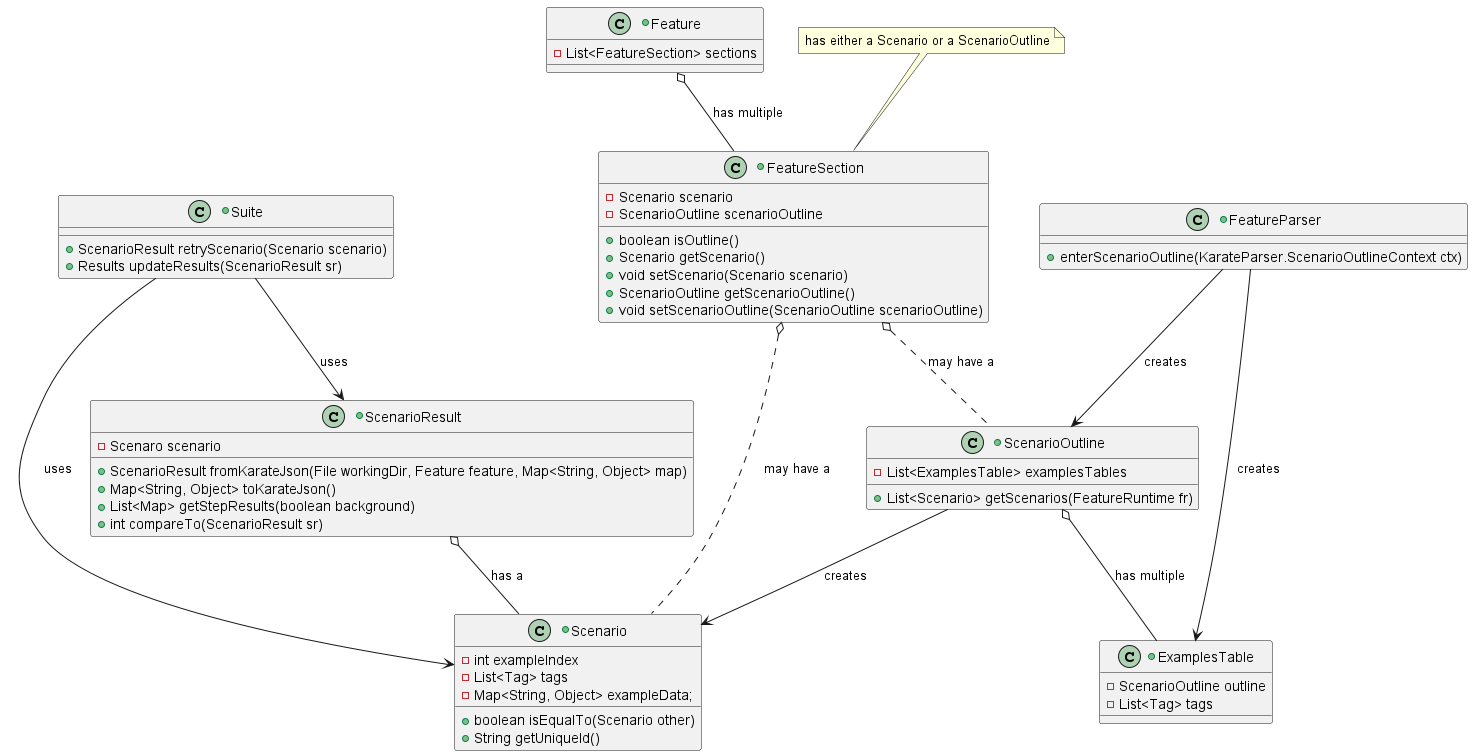

The diagram above was rendered by PlantUML. Its source (embedded in the PNG):
@startuml exampletablediagram
skinparam 300 dpi
+class Suite {
	+ScenarioResult retryScenario(Scenario scenario)
	+Results updateResults(ScenarioResult sr)
}
+class Feature {
	-List<FeatureSection> sections
}
+class FeatureSection {
	-Scenario scenario
	-ScenarioOutline scenarioOutline

	+boolean isOutline()
	+Scenario getScenario()
	+void setScenario(Scenario scenario)
	+ScenarioOutline getScenarioOutline()
	+void setScenarioOutline(ScenarioOutline scenarioOutline)
}
+class FeatureParser {
	+enterScenarioOutline(KarateParser.ScenarioOutlineContext ctx)
}
+class ScenarioOutline {
	-List<ExamplesTable> examplesTables

	+List<Scenario> getScenarios(FeatureRuntime fr)
}
+class Scenario {
	-int exampleIndex
	-List<Tag> tags
	-Map<String, Object> exampleData;

	+boolean isEqualTo(Scenario other)
	+String getUniqueId() 
}
+class ExamplesTable {
	-ScenarioOutline outline
	-List<Tag> tags
}
+class ScenarioResult {
	-Scenaro scenario

	+ScenarioResult fromKarateJson(File workingDir, Feature feature, Map<String, Object> map)
	+Map<String, Object> toKarateJson()
	+List<Map> getStepResults(boolean background)
	+int compareTo(ScenarioResult sr)
}

note top of FeatureSection : has either a Scenario or a ScenarioOutline

Feature o-- FeatureSection : "has multiple"
FeatureSection o.. Scenario : "may have a"
FeatureSection o.. ScenarioOutline : "may have a"
Suite --> ScenarioResult : "uses"
Suite --> Scenario : "uses"
FeatureParser --> ScenarioOutline : "creates"
FeatureParser --> ExamplesTable : "creates"
ScenarioOutline --> Scenario : "creates"
ScenarioOutline o-- ExamplesTable : "has multiple"
ScenarioResult o-- Scenario : "has a"
@enduml